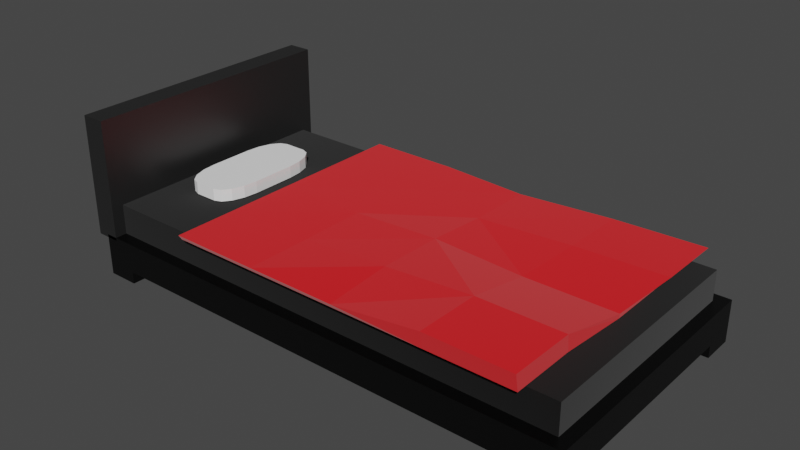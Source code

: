 # Source: Bed.blend  (saved by Blender 2.80.75; exported with 4.5.12 LTS)
import bpy
from mathutils import Matrix  # noqa: F401  (used for matrix-valued properties, if any)

bpy.ops.wm.read_factory_settings(use_empty=True)
scene = bpy.context.scene
scene.name = 'Scene'

# ---- collections
col_collection = bpy.data.collections.new('Collection'); scene.collection.children.link(col_collection)

# ---- materials (node trees are filled in below, after node groups)
mat_material = bpy.data.materials.new('Material')
mat_material.alpha_threshold = 0.0
mat_material.use_transparent_shadow = False
mat_material.line_color = (0.0, 0.0, 0.0, 1.0)
mat_material_002 = bpy.data.materials.new('Material.002')
mat_material_002.alpha_threshold = 0.0
mat_material_002.use_transparent_shadow = False
mat_material_002.line_color = (0.0, 0.0, 0.0, 1.0)
mat_material_003 = bpy.data.materials.new('Material.003')
mat_material_003.alpha_threshold = 0.0
mat_material_003.use_transparent_shadow = False
mat_material_003.line_color = (0.0, 0.0, 0.0, 1.0)
mat_material_004 = bpy.data.materials.new('Material.004')
mat_material_004.alpha_threshold = 0.0
mat_material_004.use_transparent_shadow = False
mat_material_004.line_color = (0.0, 0.0, 0.0, 1.0)
mat_material_005 = bpy.data.materials.new('Material.005')
mat_material_005.alpha_threshold = 0.0
mat_material_005.use_transparent_shadow = False
mat_material_005.line_color = (0.0, 0.0, 0.0, 1.0)

# ---- material node trees
mat_material.use_nodes = True; mat_material.node_tree.nodes.clear()
_N = mat_material.node_tree.nodes; _L = mat_material.node_tree.links
n0 = _N.new('ShaderNodeOutputMaterial'); n0.name = 'Material Output'; n0.location = (300, 300)
n1 = _N.new('ShaderNodeBsdfPrincipled'); n1.name = 'Principled BSDF'; n1.location = (10, 300)
n1.distribution = 'GGX'
n1.subsurface_method = 'BURLEY'
n1.inputs[0].default_value = (0.0, 0.0, 0.0, 1.0)
n1.inputs[2].default_value = 0.4
n1.inputs[3].default_value = 1.45
n1.inputs[13].default_value = 0.0
n1.inputs[24].default_value = 0.2
n1.inputs[27].default_value = (0.0, 0.0, 0.0, 1.0)
n1.inputs[28].default_value = 1.0
_L.new(n1.outputs[0], n0.inputs[0])
n0.is_active_output = True
mat_material_002.use_nodes = True; mat_material_002.node_tree.nodes.clear()
_N = mat_material_002.node_tree.nodes; _L = mat_material_002.node_tree.links
n0 = _N.new('ShaderNodeOutputMaterial'); n0.name = 'Material Output'; n0.location = (300, 300)
n1 = _N.new('ShaderNodeBsdfPrincipled'); n1.name = 'Principled BSDF'; n1.location = (10, 300)
n1.distribution = 'GGX'
n1.subsurface_method = 'BURLEY'
n1.inputs[0].default_value = (0.01668, 0.01668, 0.01668, 1.0)
n1.inputs[2].default_value = 0.4
n1.inputs[3].default_value = 1.45
n1.inputs[27].default_value = (0.0, 0.0, 0.0, 1.0)
n1.inputs[28].default_value = 1.0
_L.new(n1.outputs[0], n0.inputs[0])
n0.is_active_output = True
mat_material_003.use_nodes = True; mat_material_003.node_tree.nodes.clear()
_N = mat_material_003.node_tree.nodes; _L = mat_material_003.node_tree.links
n0 = _N.new('ShaderNodeOutputMaterial'); n0.name = 'Material Output'; n0.location = (300, 300)
n1 = _N.new('ShaderNodeBsdfPrincipled'); n1.name = 'Principled BSDF'; n1.location = (10, 300)
n1.distribution = 'GGX'
n1.subsurface_method = 'BURLEY'
n1.inputs[0].default_value = (0.0, 0.0, 0.0, 1.0)
n1.inputs[2].default_value = 0.4
n1.inputs[3].default_value = 1.45
n1.inputs[27].default_value = (0.0, 0.0, 0.0, 1.0)
n1.inputs[28].default_value = 1.0
_L.new(n1.outputs[0], n0.inputs[0])
n0.is_active_output = True
mat_material_004.use_nodes = True; mat_material_004.node_tree.nodes.clear()
_N = mat_material_004.node_tree.nodes; _L = mat_material_004.node_tree.links
n0 = _N.new('ShaderNodeOutputMaterial'); n0.name = 'Material Output'; n0.location = (300, 300)
n1 = _N.new('ShaderNodeBsdfPrincipled'); n1.name = 'Principled BSDF'; n1.location = (10, 300)
n1.distribution = 'GGX'
n1.subsurface_method = 'BURLEY'
n1.inputs[0].default_value = (1.0, 1.0, 1.0, 1.0)
n1.inputs[2].default_value = 0.4
n1.inputs[3].default_value = 1.45
n1.inputs[24].default_value = 0.2
n1.inputs[27].default_value = (0.0, 0.0, 0.0, 1.0)
n1.inputs[28].default_value = 1.0
_L.new(n1.outputs[0], n0.inputs[0])
n0.is_active_output = True
mat_material_005.use_nodes = True; mat_material_005.node_tree.nodes.clear()
_N = mat_material_005.node_tree.nodes; _L = mat_material_005.node_tree.links
n0 = _N.new('ShaderNodeOutputMaterial'); n0.name = 'Material Output'; n0.location = (300, 300)
n1 = _N.new('ShaderNodeBsdfPrincipled'); n1.name = 'Principled BSDF'; n1.location = (10, 300)
n1.distribution = 'GGX'
n1.subsurface_method = 'BURLEY'
n1.inputs[0].default_value = (0.8, 0.0, 0.005208, 1.0)
n1.inputs[2].default_value = 0.4
n1.inputs[3].default_value = 0.0
n1.inputs[13].default_value = 0.0
n1.inputs[24].default_value = 0.2
n1.inputs[27].default_value = (0.0, 0.0, 0.0, 1.0)
n1.inputs[28].default_value = 1.0
_L.new(n1.outputs[0], n0.inputs[0])
n0.is_active_output = True

# ---- world
world_world = bpy.data.worlds.new('World'); scene.world = world_world
world_world.use_nodes = True; world_world.node_tree.nodes.clear()
_N = world_world.node_tree.nodes; _L = world_world.node_tree.links
n0 = _N.new('ShaderNodeOutputWorld'); n0.name = 'World Output'; n0.location = (300, 300)
n1 = _N.new('ShaderNodeBackground'); n1.name = 'Background'; n1.location = (10, 300)
n1.inputs[0].default_value = (0.05088, 0.05088, 0.05088, 1.0)
_L.new(n1.outputs[0], n0.inputs[0])
n0.is_active_output = True
world_world.color = (0.05088, 0.05088, 0.05088)
world_world.use_sun_shadow = False
world_world.sun_shadow_jitter_overblur = 0.0

# ---- meshes
me_cube = bpy.data.meshes.new('Cube')
me_cube.from_pydata([(1.0, 1.0, 1.0), (1.0, 1.0, -1.0), (1.0, -1.0, 1.0), (1.0, -1.0, -1.0), (-1.0, 1.0, 1.0), (-1.0, 1.0, -1.0), (-1.0, -1.0, 1.0), (-1.0, -1.0, -1.0)], [], [(0, 4, 6, 2), (3, 2, 6, 7), (7, 6, 4, 5), (5, 1, 3, 7), (1, 0, 2, 3), (5, 4, 0, 1)])
_uv = me_cube.uv_layers.new(name='UVMap')
_uv.uv.foreach_set('vector', [0.375, 0.0, 0.625, 0.0, 0.625, 0.25, 0.375, 0.25, 0.375, 0.25, 0.625, 0.25, 0.625, 0.5, 0.375, 0.5, 0.375, 0.5, 0.625, 0.5, 0.625, 0.75, 0.375, 0.75, 0.375, 0.75, 0.625, 0.75, 0.625, 1.0, 0.375, 1.0, 0.125, 0.5, 0.375, 0.5, 0.375, 0.75, 0.125, 0.75, 0.625, 0.5, 0.875, 0.5, 0.875, 0.75, 0.625, 0.75])
me_cube.materials.append(mat_material)
me_cube.use_remesh_preserve_volume = False
me_cube.use_remesh_preserve_attributes = False
me_cube.use_mirror_vertex_groups = False
me_cube.update()
me_cube_002 = bpy.data.meshes.new('Cube.002')
me_cube_002.from_pydata([(1.0, 1.0, 1.0), (1.0, 1.0, -1.0), (1.0, -1.0, 1.0), (1.0, -1.0, -1.0), (-1.0, 1.0, 1.0), (-1.0, 1.0, -1.0), (-1.0, -1.0, 1.0), (-1.0, -1.0, -1.0)], [], [(0, 4, 6, 2), (3, 2, 6, 7), (7, 6, 4, 5), (5, 1, 3, 7), (1, 0, 2, 3), (5, 4, 0, 1)])
_uv = me_cube_002.uv_layers.new(name='UVMap')
_uv.uv.foreach_set('vector', [0.375, 0.0, 0.625, 0.0, 0.625, 0.25, 0.375, 0.25, 0.375, 0.25, 0.625, 0.25, 0.625, 0.5, 0.375, 0.5, 0.375, 0.5, 0.625, 0.5, 0.625, 0.75, 0.375, 0.75, 0.375, 0.75, 0.625, 0.75, 0.625, 1.0, 0.375, 1.0, 0.125, 0.5, 0.375, 0.5, 0.375, 0.75, 0.125, 0.75, 0.625, 0.5, 0.875, 0.5, 0.875, 0.75, 0.625, 0.75])
me_cube_002.materials.append(mat_material_002)
me_cube_002.use_remesh_preserve_volume = False
me_cube_002.use_remesh_preserve_attributes = False
me_cube_002.use_mirror_vertex_groups = False
me_cube_002.update()
me_cube_003 = bpy.data.meshes.new('Cube.003')
me_cube_003.from_pydata([(1.0, 1.0, 1.0), (1.0, 1.0, -1.0), (1.0, -1.0, 1.0), (1.0, -1.0, -1.0), (-1.0, 1.0, 1.0), (-1.0, 1.0, -1.0), (-1.0, -1.0, 1.0), (-1.0, -1.0, -1.0), (0.0, 1.0, -1.0), (0.0, -1.0, 1.0), (0.0, -1.0, -1.0), (0.0, 1.0, 1.0), (0.5, -1.0, -1.0), (0.5, 1.0, 1.0), (0.5, 1.0, -1.0), (0.5, -1.0, 1.0), (0.75, -1.0, -1.0), (0.75, 1.0, 1.0), (0.75, 1.0, -1.0), (0.75, -1.0, 1.0), (-0.5, 1.0, -1.0), (-0.5, -1.0, 1.0), (-0.5, -1.0, -1.0), (-0.5, 1.0, 1.0), (-0.75, 1.0, -1.0), (-0.75, -1.0, 1.0), (-0.75, -1.0, -1.0), (-0.75, 1.0, 1.0), (0.875, -1.0, -1.0), (0.875, 1.0, 1.0), (0.875, 1.0, -1.0), (0.875, -1.0, 1.0), (-0.875, 1.0, -1.0), (-0.875, -1.0, 1.0), (-0.875, -1.0, -1.0), (-0.875, 1.0, 1.0), (-1.0, 0.0, -1.0), (1.0, 0.0, 1.0), (-1.0, 0.0, 1.0), (1.0, 0.0, -1.0), (0.0, 0.0, -1.0), (0.0, 0.0, 1.0), (0.5, 0.0, 1.0), (0.5, 0.0, -1.0), (0.75, 0.0, 1.0), (0.75, 0.0, -1.0), (-0.5, 0.0, -1.0), (-0.5, 0.0, 1.0), (-0.75, 0.0, -1.0), (-0.75, 0.0, 1.0), (0.875, 0.0, 1.0), (0.875, 0.0, -1.0), (-0.875, 0.0, -1.0), (-0.875, 0.0, 1.0), (-1.0, 0.5, 1.0), (1.0, 0.5, -1.0), (-1.0, 0.5, -1.0), (1.0, 0.5, 1.0), (0.0, 0.5, -1.0), (0.0, 0.5, 1.0), (0.5, 0.5, 1.0), (0.5, 0.5, -1.0), (0.75, 0.5, 1.0), (0.75, 0.5, -1.0), (-0.5, 0.5, -1.0), (-0.5, 0.5, 1.0), (-0.75, 0.5, -1.0), (-0.75, 0.5, 1.0), (0.875, 0.5, 1.0), (0.875, 0.5, -1.0), (-0.875, 0.5, -1.0), (-0.875, 0.5, 1.0), (-1.0, -0.5, -1.0), (1.0, -0.5, 1.0), (0.0, -0.5, -1.0), (0.0, -0.5, 1.0), (0.5, -0.5, 1.0), (0.5, -0.5, -1.0), (0.75, -0.5, 1.0), (0.75, -0.5, -1.0), (-0.5, -0.5, -1.0), (-0.5, -0.5, 1.0), (-0.75, -0.5, -1.0), (-0.75, -0.5, 1.0), (0.875, -0.5, 1.0), (0.875, -0.5, -1.0), (-0.875, -0.5, -1.0), (-0.875, -0.5, 1.0), (-1.0, -0.5, 1.0), (1.0, -0.5, -1.0), (-1.0, -0.75, -1.0), (1.0, -0.75, 1.0), (0.0, -0.75, -1.0), (0.0, -0.75, 1.0), (0.5, -0.75, 1.0), (0.5, -0.75, -1.0), (0.75, -0.75, 1.0), (0.75, -0.75, -1.0), (-0.5, -0.75, -1.0), (-0.5, -0.75, 1.0), (-0.75, -0.75, -1.0), (-0.75, -0.75, 1.0), (0.875, -0.75, 1.0), (0.875, -0.75, -1.0), (-0.875, -0.75, -1.0), (-0.875, -0.75, 1.0), (-1.0, -0.75, 1.0), (1.0, -0.75, -1.0), (-1.0, 0.75, 1.0), (1.0, 0.75, -1.0), (-1.0, 0.75, -1.0), (1.0, 0.75, 1.0), (0.0, 0.75, -1.0), (0.0, 0.75, 1.0), (0.5, 0.75, 1.0), (0.5, 0.75, -1.0), (0.75, 0.75, 1.0), (0.75, 0.75, -1.0), (-0.5, 0.75, -1.0), (-0.5, 0.75, 1.0), (-0.75, 0.75, -1.0), (-0.75, 0.75, 1.0), (0.875, 0.75, 1.0), (0.875, 0.75, -1.0), (-0.875, 0.75, -1.0), (-0.875, 0.75, 1.0), (-1.0, -0.75, -1.8), (-1.0, -1.0, -1.8), (-0.875, 1.0, -1.8), (-1.0, 1.0, -1.8), (0.875, -1.0, -1.8), (1.0, -1.0, -1.8), (1.0, 0.75, -1.8), (1.0, 1.0, -1.8), (0.875, 1.0, -1.8), (0.875, -0.75, -1.8), (-0.875, -1.0, -1.8), (-0.875, -0.75, -1.8), (1.0, -0.75, -1.8), (-1.0, 0.75, -1.8), (0.875, 0.75, -1.8), (-0.875, 0.75, -1.8)], [], [(105, 106, 6, 33), (34, 33, 6, 7), (110, 108, 4, 5), (110, 5, 129, 139), (107, 91, 2, 3), (30, 29, 0, 1), (20, 23, 11, 8), (98, 92, 10, 22), (12, 15, 9, 10), (94, 93, 9, 15), (96, 94, 15, 19), (16, 19, 15, 12), (8, 11, 13, 14), (92, 95, 12, 10), (28, 31, 19, 16), (102, 96, 19, 31), (14, 13, 17, 18), (95, 97, 16, 12), (100, 98, 22, 26), (24, 27, 23, 20), (10, 9, 21, 22), (93, 99, 21, 9), (32, 35, 27, 24), (104, 100, 26, 34), (22, 21, 25, 26), (99, 101, 25, 21), (91, 102, 31, 2), (3, 2, 31, 28), (18, 17, 29, 30), (97, 103, 28, 16), (32, 124, 141, 128), (5, 4, 35, 32), (26, 25, 33, 34), (101, 105, 33, 25), (67, 71, 53, 49), (56, 70, 52, 36), (63, 69, 51, 45), (57, 68, 50, 37), (65, 67, 49, 47), (70, 66, 48, 52), (59, 65, 47, 41), (66, 64, 46, 48), (61, 63, 45, 43), (68, 62, 44, 50), (58, 61, 43, 40), (62, 60, 42, 44), (60, 59, 41, 42), (64, 58, 40, 46), (55, 57, 37, 39), (69, 55, 39, 51), (72, 88, 38, 36), (71, 54, 38, 53), (125, 108, 54, 71), (123, 109, 55, 69), (109, 111, 57, 55), (118, 112, 58, 64), (114, 113, 59, 60), (116, 114, 60, 62), (112, 115, 61, 58), (122, 116, 62, 68), (115, 117, 63, 61), (120, 118, 64, 66), (113, 119, 65, 59), (124, 120, 66, 70), (119, 121, 67, 65), (111, 122, 68, 57), (117, 123, 69, 63), (110, 124, 70, 56), (121, 125, 71, 67), (36, 38, 54, 56), (90, 106, 88, 72), (49, 53, 87, 83), (36, 52, 86, 72), (45, 51, 85, 79), (37, 50, 84, 73), (47, 49, 83, 81), (52, 48, 82, 86), (41, 47, 81, 75), (48, 46, 80, 82), (43, 45, 79, 77), (50, 44, 78, 84), (40, 43, 77, 74), (44, 42, 76, 78), (42, 41, 75, 76), (46, 40, 74, 80), (39, 37, 73, 89), (51, 39, 89, 85), (53, 38, 88, 87), (7, 6, 106, 90), (83, 87, 105, 101), (72, 86, 104, 90), (79, 85, 103, 97), (73, 84, 102, 91), (81, 83, 101, 99), (86, 82, 100, 104), (75, 81, 99, 93), (82, 80, 98, 100), (77, 79, 97, 95), (84, 78, 96, 102), (74, 77, 95, 92), (78, 76, 94, 96), (76, 75, 93, 94), (80, 74, 92, 98), (89, 73, 91, 107), (85, 89, 107, 103), (87, 88, 106, 105), (27, 35, 125, 121), (123, 30, 134, 140), (18, 30, 123, 117), (0, 29, 122, 111), (23, 27, 121, 119), (32, 24, 120, 124), (11, 23, 119, 113), (24, 20, 118, 120), (14, 18, 117, 115), (29, 17, 116, 122), (8, 14, 115, 112), (17, 13, 114, 116), (13, 11, 113, 114), (20, 8, 112, 118), (1, 0, 111, 109), (104, 34, 136, 137), (35, 4, 108, 125), (56, 54, 108, 110), (135, 138, 131, 130), (126, 137, 136, 127), (129, 128, 141, 139), (134, 133, 132, 140), (28, 103, 135, 130), (7, 90, 126, 127), (107, 3, 131, 138), (3, 28, 130, 131), (109, 123, 140, 132), (5, 32, 128, 129), (124, 110, 139, 141), (30, 1, 133, 134), (103, 107, 138, 135), (34, 7, 127, 136), (90, 104, 137, 126), (1, 109, 132, 133)])
_uv = me_cube_003.uv_layers.new(name='UVMap')
_uv.uv.foreach_set('vector', [0.6094, 0.2188, 0.625, 0.2188, 0.625, 0.25, 0.6094, 0.25, 0.375, 0.4844, 0.625, 0.4844, 0.625, 0.5, 0.375, 0.5, 0.375, 0.7188, 0.625, 0.7188, 0.625, 0.75, 0.375, 0.75, 0.375, 0.7188, 0.375, 0.75, 0.375, 0.75, 0.375, 0.7188, 0.125, 0.7188, 0.375, 0.7188, 0.375, 0.75, 0.125, 0.75, 0.625, 0.7344, 0.875, 0.7344, 0.875, 0.75, 0.625, 0.75, 0.625, 0.5625, 0.875, 0.5625, 0.875, 0.625, 0.625, 0.625, 0.4375, 0.9688, 0.5, 0.9688, 0.5, 1.0, 0.4375, 1.0, 0.375, 0.3125, 0.625, 0.3125, 0.625, 0.375, 0.375, 0.375, 0.4375, 0.2188, 0.5, 0.2188, 0.5, 0.25, 0.4375, 0.25, 0.4062, 0.2188, 0.4375, 0.2188, 0.4375, 0.25, 0.4062, 0.25, 0.375, 0.2812, 0.625, 0.2812, 0.625, 0.3125, 0.375, 0.3125, 0.625, 0.625, 0.875, 0.625, 0.875, 0.6875, 0.625, 0.6875, 0.5, 0.9688, 0.5625, 0.9688, 0.5625, 1.0, 0.5, 1.0, 0.375, 0.2656, 0.625, 0.2656, 0.625, 0.2812, 0.375, 0.2812, 0.3906, 0.2188, 0.4062, 0.2188, 0.4062, 0.25, 0.3906, 0.25, 0.625, 0.6875, 0.875, 0.6875, 0.875, 0.7188, 0.625, 0.7188, 0.5625, 0.9688, 0.5938, 0.9688, 0.5938, 1.0, 0.5625, 1.0, 0.4062, 0.9688, 0.4375, 0.9688, 0.4375, 1.0, 0.4062, 1.0, 0.625, 0.5312, 0.875, 0.5312, 0.875, 0.5625, 0.625, 0.5625, 0.375, 0.375, 0.625, 0.375, 0.625, 0.4375, 0.375, 0.4375, 0.5, 0.2188, 0.5625, 0.2188, 0.5625, 0.25, 0.5, 0.25, 0.625, 0.5156, 0.875, 0.5156, 0.875, 0.5312, 0.625, 0.5312, 0.3906, 0.9688, 0.4062, 0.9688, 0.4062, 1.0, 0.3906, 1.0, 0.375, 0.4375, 0.625, 0.4375, 0.625, 0.4688, 0.375, 0.4688, 0.5625, 0.2188, 0.5938, 0.2188, 0.5938, 0.25, 0.5625, 0.25, 0.375, 0.2188, 0.3906, 0.2188, 0.3906, 0.25, 0.375, 0.25, 0.375, 0.25, 0.625, 0.25, 0.625, 0.2656, 0.375, 0.2656, 0.625, 0.7188, 0.875, 0.7188, 0.875, 0.7344, 0.625, 0.7344, 0.5938, 0.9688, 0.6094, 0.9688, 0.6094, 1.0, 0.5938, 1.0, 0.3906, 0.75, 0.3906, 0.7812, 0.3906, 0.7812, 0.3906, 0.75, 0.625, 0.5, 0.875, 0.5, 0.875, 0.5156, 0.625, 0.5156, 0.375, 0.4688, 0.625, 0.4688, 0.625, 0.4844, 0.375, 0.4844, 0.5938, 0.2188, 0.6094, 0.2188, 0.6094, 0.25, 0.5938, 0.25, 0.5938, 0.0625, 0.6094, 0.0625, 0.6094, 0.125, 0.5938, 0.125, 0.375, 0.8125, 0.3906, 0.8125, 0.3906, 0.875, 0.375, 0.875, 0.5938, 0.8125, 0.6094, 0.8125, 0.6094, 0.875, 0.5938, 0.875, 0.375, 0.0625, 0.3906, 0.0625, 0.3906, 0.125, 0.375, 0.125, 0.5625, 0.0625, 0.5938, 0.0625, 0.5938, 0.125, 0.5625, 0.125, 0.3906, 0.8125, 0.4062, 0.8125, 0.4062, 0.875, 0.3906, 0.875, 0.5, 0.0625, 0.5625, 0.0625, 0.5625, 0.125, 0.5, 0.125, 0.4062, 0.8125, 0.4375, 0.8125, 0.4375, 0.875, 0.4062, 0.875, 0.5625, 0.8125, 0.5938, 0.8125, 0.5938, 0.875, 0.5625, 0.875, 0.3906, 0.0625, 0.4062, 0.0625, 0.4062, 0.125, 0.3906, 0.125, 0.5, 0.8125, 0.5625, 0.8125, 0.5625, 0.875, 0.5, 0.875, 0.4062, 0.0625, 0.4375, 0.0625, 0.4375, 0.125, 0.4062, 0.125, 0.4375, 0.0625, 0.5, 0.0625, 0.5, 0.125, 0.4375, 0.125, 0.4375, 0.8125, 0.5, 0.8125, 0.5, 0.875, 0.4375, 0.875, 0.125, 0.5625, 0.375, 0.5625, 0.375, 0.625, 0.125, 0.625, 0.6094, 0.8125, 0.625, 0.8125, 0.625, 0.875, 0.6094, 0.875, 0.375, 0.5625, 0.625, 0.5625, 0.625, 0.625, 0.375, 0.625, 0.6094, 0.0625, 0.625, 0.0625, 0.625, 0.125, 0.6094, 0.125, 0.6094, 0.03125, 0.625, 0.03125, 0.625, 0.0625, 0.6094, 0.0625, 0.6094, 0.7812, 0.625, 0.7812, 0.625, 0.8125, 0.6094, 0.8125, 0.125, 0.5312, 0.375, 0.5312, 0.375, 0.5625, 0.125, 0.5625, 0.4375, 0.7812, 0.5, 0.7812, 0.5, 0.8125, 0.4375, 0.8125, 0.4375, 0.03125, 0.5, 0.03125, 0.5, 0.0625, 0.4375, 0.0625, 0.4062, 0.03125, 0.4375, 0.03125, 0.4375, 0.0625, 0.4062, 0.0625, 0.5, 0.7812, 0.5625, 0.7812, 0.5625, 0.8125, 0.5, 0.8125, 0.3906, 0.03125, 0.4062, 0.03125, 0.4062, 0.0625, 0.3906, 0.0625, 0.5625, 0.7812, 0.5938, 0.7812, 0.5938, 0.8125, 0.5625, 0.8125, 0.4062, 0.7812, 0.4375, 0.7812, 0.4375, 0.8125, 0.4062, 0.8125, 0.5, 0.03125, 0.5625, 0.03125, 0.5625, 0.0625, 0.5, 0.0625, 0.3906, 0.7812, 0.4062, 0.7812, 0.4062, 0.8125, 0.3906, 0.8125, 0.5625, 0.03125, 0.5938, 0.03125, 0.5938, 0.0625, 0.5625, 0.0625, 0.375, 0.03125, 0.3906, 0.03125, 0.3906, 0.0625, 0.375, 0.0625, 0.5938, 0.7812, 0.6094, 0.7812, 0.6094, 0.8125, 0.5938, 0.8125, 0.375, 0.7812, 0.3906, 0.7812, 0.3906, 0.8125, 0.375, 0.8125, 0.5938, 0.03125, 0.6094, 0.03125, 0.6094, 0.0625, 0.5938, 0.0625, 0.375, 0.625, 0.625, 0.625, 0.625, 0.6875, 0.375, 0.6875, 0.375, 0.5312, 0.625, 0.5312, 0.625, 0.5625, 0.375, 0.5625, 0.5938, 0.125, 0.6094, 0.125, 0.6094, 0.1875, 0.5938, 0.1875, 0.375, 0.875, 0.3906, 0.875, 0.3906, 0.9375, 0.375, 0.9375, 0.5938, 0.875, 0.6094, 0.875, 0.6094, 0.9375, 0.5938, 0.9375, 0.375, 0.125, 0.3906, 0.125, 0.3906, 0.1875, 0.375, 0.1875, 0.5625, 0.125, 0.5938, 0.125, 0.5938, 0.1875, 0.5625, 0.1875, 0.3906, 0.875, 0.4062, 0.875, 0.4062, 0.9375, 0.3906, 0.9375, 0.5, 0.125, 0.5625, 0.125, 0.5625, 0.1875, 0.5, 0.1875, 0.4062, 0.875, 0.4375, 0.875, 0.4375, 0.9375, 0.4062, 0.9375, 0.5625, 0.875, 0.5938, 0.875, 0.5938, 0.9375, 0.5625, 0.9375, 0.3906, 0.125, 0.4062, 0.125, 0.4062, 0.1875, 0.3906, 0.1875, 0.5, 0.875, 0.5625, 0.875, 0.5625, 0.9375, 0.5, 0.9375, 0.4062, 0.125, 0.4375, 0.125, 0.4375, 0.1875, 0.4062, 0.1875, 0.4375, 0.125, 0.5, 0.125, 0.5, 0.1875, 0.4375, 0.1875, 0.4375, 0.875, 0.5, 0.875, 0.5, 0.9375, 0.4375, 0.9375, 0.125, 0.625, 0.375, 0.625, 0.375, 0.6875, 0.125, 0.6875, 0.6094, 0.875, 0.625, 0.875, 0.625, 0.9375, 0.6094, 0.9375, 0.6094, 0.125, 0.625, 0.125, 0.625, 0.1875, 0.6094, 0.1875, 0.375, 0.5, 0.625, 0.5, 0.625, 0.5312, 0.375, 0.5312, 0.5938, 0.1875, 0.6094, 0.1875, 0.6094, 0.2188, 0.5938, 0.2188, 0.375, 0.9375, 0.3906, 0.9375, 0.3906, 0.9688, 0.375, 0.9688, 0.5938, 0.9375, 0.6094, 0.9375, 0.6094, 0.9688, 0.5938, 0.9688, 0.375, 0.1875, 0.3906, 0.1875, 0.3906, 0.2188, 0.375, 0.2188, 0.5625, 0.1875, 0.5938, 0.1875, 0.5938, 0.2188, 0.5625, 0.2188, 0.3906, 0.9375, 0.4062, 0.9375, 0.4062, 0.9688, 0.3906, 0.9688, 0.5, 0.1875, 0.5625, 0.1875, 0.5625, 0.2188, 0.5, 0.2188, 0.4062, 0.9375, 0.4375, 0.9375, 0.4375, 0.9688, 0.4062, 0.9688, 0.5625, 0.9375, 0.5938, 0.9375, 0.5938, 0.9688, 0.5625, 0.9688, 0.3906, 0.1875, 0.4062, 0.1875, 0.4062, 0.2188, 0.3906, 0.2188, 0.5, 0.9375, 0.5625, 0.9375, 0.5625, 0.9688, 0.5, 0.9688, 0.4062, 0.1875, 0.4375, 0.1875, 0.4375, 0.2188, 0.4062, 0.2188, 0.4375, 0.1875, 0.5, 0.1875, 0.5, 0.2188, 0.4375, 0.2188, 0.4375, 0.9375, 0.5, 0.9375, 0.5, 0.9688, 0.4375, 0.9688, 0.125, 0.6875, 0.375, 0.6875, 0.375, 0.7188, 0.125, 0.7188, 0.6094, 0.9375, 0.625, 0.9375, 0.625, 0.9688, 0.6094, 0.9688, 0.6094, 0.1875, 0.625, 0.1875, 0.625, 0.2188, 0.6094, 0.2188, 0.5938, 0.0, 0.6094, 0.0, 0.6094, 0.03125, 0.5938, 0.03125, 0.6094, 0.7812, 0.6094, 0.75, 0.6094, 0.75, 0.6094, 0.7812, 0.5938, 0.75, 0.6094, 0.75, 0.6094, 0.7812, 0.5938, 0.7812, 0.375, 0.0, 0.3906, 0.0, 0.3906, 0.03125, 0.375, 0.03125, 0.5625, 0.0, 0.5938, 0.0, 0.5938, 0.03125, 0.5625, 0.03125, 0.3906, 0.75, 0.4062, 0.75, 0.4062, 0.7812, 0.3906, 0.7812, 0.5, 0.0, 0.5625, 0.0, 0.5625, 0.03125, 0.5, 0.03125, 0.4062, 0.75, 0.4375, 0.75, 0.4375, 0.7812, 0.4062, 0.7812, 0.5625, 0.75, 0.5938, 0.75, 0.5938, 0.7812, 0.5625, 0.7812, 0.3906, 0.0, 0.4062, 0.0, 0.4062, 0.03125, 0.3906, 0.03125, 0.5, 0.75, 0.5625, 0.75, 0.5625, 0.7812, 0.5, 0.7812, 0.4062, 0.0, 0.4375, 0.0, 0.4375, 0.03125, 0.4062, 0.03125, 0.4375, 0.0, 0.5, 0.0, 0.5, 0.03125, 0.4375, 0.03125, 0.4375, 0.75, 0.5, 0.75, 0.5, 0.7812, 0.4375, 0.7812, 0.125, 0.5, 0.375, 0.5, 0.375, 0.5312, 0.125, 0.5312, 0.3906, 0.9688, 0.3906, 1.0, 0.3906, 1.0, 0.3906, 0.9688, 0.6094, 0.0, 0.625, 0.0, 0.625, 0.03125, 0.6094, 0.03125, 0.375, 0.6875, 0.625, 0.6875, 0.625, 0.7188, 0.375, 0.7188, 0.6094, 0.9688, 0.625, 0.9688, 0.625, 1.0, 0.6094, 1.0, 0.375, 0.9688, 0.3906, 0.9688, 0.3906, 1.0, 0.375, 1.0, 0.375, 0.75, 0.3906, 0.75, 0.3906, 0.7812, 0.375, 0.7812, 0.6094, 0.75, 0.625, 0.75, 0.625, 0.7812, 0.6094, 0.7812, 0.6094, 1.0, 0.6094, 0.9688, 0.6094, 0.9688, 0.6094, 1.0, 0.375, 0.5, 0.375, 0.5312, 0.375, 0.5312, 0.375, 0.5, 0.125, 0.7188, 0.125, 0.75, 0.125, 0.75, 0.125, 0.7188, 0.375, 0.25, 0.375, 0.2656, 0.375, 0.2656, 0.375, 0.25, 0.625, 0.7812, 0.6094, 0.7812, 0.6094, 0.7812, 0.625, 0.7812, 0.625, 0.5, 0.625, 0.5156, 0.625, 0.5156, 0.625, 0.5, 0.3906, 0.7812, 0.375, 0.7812, 0.375, 0.7812, 0.3906, 0.7812, 0.625, 0.7344, 0.625, 0.75, 0.625, 0.75, 0.625, 0.7344, 0.6094, 0.9688, 0.625, 0.9688, 0.625, 0.9688, 0.6094, 0.9688, 0.375, 0.4844, 0.375, 0.5, 0.375, 0.5, 0.375, 0.4844, 0.375, 0.9688, 0.3906, 0.9688, 0.3906, 0.9688, 0.375, 0.9688, 0.125, 0.5, 0.125, 0.5312, 0.125, 0.5312, 0.125, 0.5])
me_cube_003.materials.append(mat_material_003)
me_cube_003.use_remesh_preserve_volume = False
me_cube_003.use_remesh_preserve_attributes = False
me_cube_003.use_mirror_vertex_groups = False
me_cube_003.update()
me_cube_004 = bpy.data.meshes.new('Cube.004')
me_cube_004.from_pydata([(1.0, 0.3769, 1.0), (0.3769, 1.0, 1.0), (0.9526, 0.6153, 1.0), (0.8175, 0.8175, 1.0), (0.6153, 0.9526, 1.0), (0.3769, 1.0, -1.0), (1.0, 0.3769, -1.0), (0.6153, 0.9526, -1.0), (0.8175, 0.8175, -1.0), (0.9526, 0.6153, -1.0), (0.3769, -1.0, 1.0), (1.0, -0.3769, 1.0), (0.6153, -0.9526, 1.0), (0.8175, -0.8175, 1.0), (0.9526, -0.6153, 1.0), (1.0, -0.3769, -1.0), (0.3769, -1.0, -1.0), (0.9526, -0.6153, -1.0), (0.8175, -0.8175, -1.0), (0.6153, -0.9526, -1.0), (-0.3769, 1.0, 1.0), (-1.0, 0.3769, 1.0), (-0.6153, 0.9526, 1.0), (-0.8175, 0.8175, 1.0), (-0.9526, 0.6153, 1.0), (-1.0, 0.3769, -1.0), (-0.3769, 1.0, -1.0), (-0.9526, 0.6153, -1.0), (-0.8175, 0.8175, -1.0), (-0.6153, 0.9526, -1.0), (-1.0, -0.3769, 1.0), (-0.3769, -1.0, 1.0), (-0.9526, -0.6153, 1.0), (-0.8175, -0.8175, 1.0), (-0.6153, -0.9526, 1.0), (-0.3769, -1.0, -1.0), (-1.0, -0.3769, -1.0), (-0.6153, -0.9526, -1.0), (-0.8175, -0.8175, -1.0), (-0.9526, -0.6153, -1.0)], [], [(25, 27, 28, 29, 26, 5, 7, 8, 9, 6, 15, 17, 18, 19, 16, 35, 37, 38, 39, 36), (36, 30, 21, 25), (16, 10, 31, 35), (0, 2, 3, 4, 1, 20, 22, 23, 24, 21, 30, 32, 33, 34, 31, 10, 12, 13, 14, 11), (6, 0, 11, 15), (0, 6, 9, 2), (2, 9, 8, 3), (3, 8, 7, 4), (4, 7, 5, 1), (35, 31, 34, 37), (37, 34, 33, 38), (38, 33, 32, 39), (39, 32, 30, 36), (10, 16, 19, 12), (12, 19, 18, 13), (13, 18, 17, 14), (14, 17, 15, 11), (20, 26, 29, 22), (22, 29, 28, 23), (23, 28, 27, 24), (24, 27, 25, 21), (26, 20, 1, 5)])
_uv = me_cube_004.uv_layers.new(name='UVMap')
_uv.uv.foreach_set('vector', [0.375, 0.8279, 0.3809, 0.7981, 0.3978, 0.7728, 0.4231, 0.7559, 0.4529, 0.75, 0.5471, 0.75, 0.5769, 0.7559, 0.6022, 0.7728, 0.6191, 0.7981, 0.625, 0.8279, 0.625, 0.9221, 0.6191, 0.9519, 0.6022, 0.9772, 0.5769, 0.9941, 0.5471, 1.0, 0.4529, 1.0, 0.391, 0.6326, 0.3826, 0.6591, 0.377, 0.6827, 0.375, 0.9221, 0.375, 0.5779, 0.625, 0.5779, 0.625, 0.6721, 0.375, 0.6721, 0.375, 0.3279, 0.625, 0.3279, 0.625, 0.4221, 0.375, 0.4221, 0.375, 0.07789, 0.3809, 0.04808, 0.3978, 0.02281, 0.4231, 0.005929, 0.4529, 0.0, 0.5471, 0.0, 0.5769, 0.005929, 0.6022, 0.02281, 0.6191, 0.04808, 0.625, 0.07789, 0.625, 0.1721, 0.623, 0.4327, 0.6174, 0.4091, 0.609, 0.3826, 0.5471, 0.25, 0.4529, 0.25, 0.4231, 0.2441, 0.3978, 0.2272, 0.3809, 0.2019, 0.375, 0.1721, 0.125, 0.5779, 0.375, 0.5779, 0.375, 0.6721, 0.125, 0.6721, 0.375, 0.5779, 0.125, 0.5779, 0.125, 0.5481, 0.375, 0.5481, 0.375, 0.5481, 0.125, 0.5481, 0.125, 0.5, 0.375, 0.5, 0.875, 0.75, 0.625, 0.75, 0.625, 0.7019, 0.875, 0.7019, 0.875, 0.7019, 0.625, 0.7019, 0.625, 0.6721, 0.875, 0.6721, 0.375, 0.4221, 0.625, 0.4221, 0.609, 0.3826, 0.391, 0.6326, 0.391, 0.6326, 0.609, 0.3826, 0.6174, 0.4091, 0.3826, 0.6591, 0.3826, 0.6591, 0.6174, 0.4091, 0.623, 0.4327, 0.377, 0.6827, 0.377, 0.6827, 0.623, 0.4327, 0.625, 0.5779, 0.375, 0.5779, 0.625, 0.3279, 0.375, 0.3279, 0.375, 0.2981, 0.625, 0.2981, 0.625, 0.2981, 0.375, 0.2981, 0.375, 0.25, 0.625, 0.25, 0.375, 0.75, 0.125, 0.75, 0.125, 0.7019, 0.375, 0.7019, 0.375, 0.7019, 0.125, 0.7019, 0.125, 0.6721, 0.375, 0.6721, 0.875, 0.5779, 0.625, 0.5779, 0.625, 0.5481, 0.875, 0.5481, 0.875, 0.5481, 0.625, 0.5481, 0.625, 0.5, 0.875, 0.5, 0.625, 0.75, 0.375, 0.75, 0.375, 0.7019, 0.625, 0.7019, 0.625, 0.7019, 0.375, 0.7019, 0.375, 0.6721, 0.625, 0.6721, 0.625, 0.5779, 0.875, 0.5779, 0.875, 0.6721, 0.625, 0.6721])
me_cube_004.materials.append(mat_material_004)
me_cube_004.use_remesh_preserve_volume = False
me_cube_004.use_remesh_preserve_attributes = False
me_cube_004.use_mirror_vertex_groups = False
me_cube_004.update()
me_cube_005 = bpy.data.meshes.new('Cube.005')
me_cube_005.from_pydata([(1.034, 1.05, 1.268), (1.0, 0.9901, -0.8592), (0.9716, -1.012, 4.761), (0.9716, -0.9878, -0.8429), (-1.004, 1.029, 0.3186), (-1.0, 0.9901, -0.8592), (-1.0, -1.012, 0.8429), (-1.0, -0.9878, -0.8429), (0.0, 0.9901, -0.8592), (0.0, -1.012, 0.8429), (0.0, -0.9878, -0.8429), (0.0, 0.9789, 0.3186), (-1.0, 0.001153, -0.8511), (1.002, -0.001281, 0.5808), (-1.002, -0.001281, 0.5808), (1.0, 0.001153, -0.8511), (0.0, 0.001153, -0.8511), (-0.00961, 0.01292, 1.647), (-1.0, -0.4933, -0.847), (0.9726, -0.5068, 4.629), (0.0, -0.4933, -0.847), (-0.01139, -0.4899, 1.976), (-1.001, -0.5068, 0.7118), (0.9716, -0.4933, -0.847), (-0.5, 0.9901, -0.8592), (-0.5, -1.012, 0.8429), (-0.5, -0.9878, -0.8429), (-0.5022, 1.029, 0.3186), (-0.5, 0.001153, -0.8511), (-0.5019, -7.49e-05, 0.6714), (-0.5, -0.4933, -0.847), (-0.5005, -0.5068, 0.7118), (0.5, -0.9878, -0.8429), (0.5317, 1.019, 1.268), (0.5, 0.9901, -0.8592), (0.5, -1.012, 4.761), (0.5011, -0.001281, 0.5808), (0.5, 0.001153, -0.8511), (0.5005, -0.5068, 4.629), (0.5, -0.4933, -0.847), (-1.003, 0.5233, 0.4497), (1.0, 0.4956, -0.8551), (-1.0, 0.4956, -0.8551), (1.033, 0.5441, 1.399), (0.0, 0.4956, -0.8551), (-0.0008164, 0.4747, 0.5403), (-0.5014, 0.523, 0.4295), (-0.5, 0.4956, -0.8551), (0.5, 0.4956, -0.8551), (0.5312, 0.5133, 1.399)], [], [(31, 22, 6, 25), (26, 25, 6, 7), (42, 40, 4, 5), (39, 23, 3, 32), (23, 19, 2, 3), (34, 33, 0, 1), (24, 27, 11, 8), (30, 20, 10, 26), (32, 35, 9, 10), (38, 21, 9, 35), (49, 45, 17, 36), (47, 44, 16, 28), (41, 43, 13, 15), (48, 41, 15, 37), (18, 22, 14, 12), (46, 40, 14, 29), (7, 6, 22, 18), (36, 17, 21, 38), (28, 16, 20, 30), (15, 13, 19, 23), (37, 15, 23, 39), (29, 14, 22, 31), (17, 29, 31, 21), (12, 28, 30, 18), (45, 46, 29, 17), (42, 47, 28, 12), (18, 30, 26, 7), (5, 4, 27, 24), (10, 9, 25, 26), (21, 31, 25, 9), (16, 37, 39, 20), (13, 36, 38, 19), (44, 48, 37, 16), (43, 49, 36, 13), (19, 38, 35, 2), (3, 2, 35, 32), (8, 11, 33, 34), (20, 39, 32, 10), (0, 33, 49, 43), (8, 34, 48, 44), (5, 24, 47, 42), (11, 27, 46, 45), (27, 4, 40, 46), (34, 1, 41, 48), (1, 0, 43, 41), (24, 8, 44, 47), (33, 11, 45, 49), (12, 14, 40, 42)])
_uv = me_cube_005.uv_layers.new(name='UVMap')
_uv.uv.foreach_set('vector', [0.5625, 0.1875, 0.625, 0.1875, 0.625, 0.25, 0.5625, 0.25, 0.375, 0.4375, 0.625, 0.4375, 0.625, 0.5, 0.375, 0.5, 0.375, 0.6875, 0.625, 0.6875, 0.625, 0.75, 0.375, 0.75, 0.5625, 0.9375, 0.625, 0.9375, 0.625, 1.0, 0.5625, 1.0, 0.125, 0.6875, 0.375, 0.6875, 0.375, 0.75, 0.125, 0.75, 0.625, 0.6875, 0.875, 0.6875, 0.875, 0.75, 0.625, 0.75, 0.625, 0.5625, 0.875, 0.5625, 0.875, 0.625, 0.625, 0.625, 0.4375, 0.9375, 0.5, 0.9375, 0.5, 1.0, 0.4375, 1.0, 0.375, 0.3125, 0.625, 0.3125, 0.625, 0.375, 0.375, 0.375, 0.4375, 0.1875, 0.5, 0.1875, 0.5, 0.25, 0.4375, 0.25, 0.4375, 0.0625, 0.5, 0.0625, 0.5, 0.125, 0.4375, 0.125, 0.4375, 0.8125, 0.5, 0.8125, 0.5, 0.875, 0.4375, 0.875, 0.125, 0.5625, 0.375, 0.5625, 0.375, 0.625, 0.125, 0.625, 0.5625, 0.8125, 0.625, 0.8125, 0.625, 0.875, 0.5625, 0.875, 0.375, 0.5625, 0.625, 0.5625, 0.625, 0.625, 0.375, 0.625, 0.5625, 0.0625, 0.625, 0.0625, 0.625, 0.125, 0.5625, 0.125, 0.375, 0.5, 0.625, 0.5, 0.625, 0.5625, 0.375, 0.5625, 0.4375, 0.125, 0.5, 0.125, 0.5, 0.1875, 0.4375, 0.1875, 0.4375, 0.875, 0.5, 0.875, 0.5, 0.9375, 0.4375, 0.9375, 0.125, 0.625, 0.375, 0.625, 0.375, 0.6875, 0.125, 0.6875, 0.5625, 0.875, 0.625, 0.875, 0.625, 0.9375, 0.5625, 0.9375, 0.5625, 0.125, 0.625, 0.125, 0.625, 0.1875, 0.5625, 0.1875, 0.5, 0.125, 0.5625, 0.125, 0.5625, 0.1875, 0.5, 0.1875, 0.375, 0.875, 0.4375, 0.875, 0.4375, 0.9375, 0.375, 0.9375, 0.5, 0.0625, 0.5625, 0.0625, 0.5625, 0.125, 0.5, 0.125, 0.375, 0.8125, 0.4375, 0.8125, 0.4375, 0.875, 0.375, 0.875, 0.375, 0.9375, 0.4375, 0.9375, 0.4375, 1.0, 0.375, 1.0, 0.625, 0.5, 0.875, 0.5, 0.875, 0.5625, 0.625, 0.5625, 0.375, 0.375, 0.625, 0.375, 0.625, 0.4375, 0.375, 0.4375, 0.5, 0.1875, 0.5625, 0.1875, 0.5625, 0.25, 0.5, 0.25, 0.5, 0.875, 0.5625, 0.875, 0.5625, 0.9375, 0.5, 0.9375, 0.375, 0.125, 0.4375, 0.125, 0.4375, 0.1875, 0.375, 0.1875, 0.5, 0.8125, 0.5625, 0.8125, 0.5625, 0.875, 0.5, 0.875, 0.375, 0.0625, 0.4375, 0.0625, 0.4375, 0.125, 0.375, 0.125, 0.375, 0.1875, 0.4375, 0.1875, 0.4375, 0.25, 0.375, 0.25, 0.375, 0.25, 0.625, 0.25, 0.625, 0.3125, 0.375, 0.3125, 0.625, 0.625, 0.875, 0.625, 0.875, 0.6875, 0.625, 0.6875, 0.5, 0.9375, 0.5625, 0.9375, 0.5625, 1.0, 0.5, 1.0, 0.375, 0.0, 0.4375, 0.0, 0.4375, 0.0625, 0.375, 0.0625, 0.5, 0.75, 0.5625, 0.75, 0.5625, 0.8125, 0.5, 0.8125, 0.375, 0.75, 0.4375, 0.75, 0.4375, 0.8125, 0.375, 0.8125, 0.5, 0.0, 0.5625, 0.0, 0.5625, 0.0625, 0.5, 0.0625, 0.5625, 0.0, 0.625, 0.0, 0.625, 0.0625, 0.5625, 0.0625, 0.5625, 0.75, 0.625, 0.75, 0.625, 0.8125, 0.5625, 0.8125, 0.125, 0.5, 0.375, 0.5, 0.375, 0.5625, 0.125, 0.5625, 0.4375, 0.75, 0.5, 0.75, 0.5, 0.8125, 0.4375, 0.8125, 0.4375, 0.0, 0.5, 0.0, 0.5, 0.0625, 0.4375, 0.0625, 0.375, 0.625, 0.625, 0.625, 0.625, 0.6875, 0.375, 0.6875])
me_cube_005.materials.append(mat_material_005)
me_cube_005.use_remesh_preserve_volume = False
me_cube_005.use_remesh_preserve_attributes = False
me_cube_005.use_mirror_vertex_groups = False
me_cube_005.update()

# ---- objects
ob_cube = bpy.data.objects.new('Cube', me_cube)
ob_cube_001 = bpy.data.objects.new('Cube.001', me_cube_002)
ob_cube_002 = bpy.data.objects.new('Cube.002', me_cube_003)
ob_cube_003 = bpy.data.objects.new('Cube.003', me_cube_004)
ob_cube_004 = bpy.data.objects.new('Cube.004', me_cube_005)

# ---- transforms, parenting, visibility, modifiers, constraints
ob_cube.location = (0.0, 0.0, 0.0)
ob_cube.scale = (40.0, 20.0, 2.5)
ob_cube.lock_rotations_4d = False
ob_cube.empty_display_type = 'ARROWS'
ob_cube.lineart.crease_threshold = 0.0
ob_cube_001.location = (-42.0, 0.0, 7.0)
ob_cube_001.scale = (2.0, 22.0, 10.0)
ob_cube_001.lock_rotations_4d = False
ob_cube_001.empty_display_type = 'ARROWS'
ob_cube_001.lineart.crease_threshold = 0.0
ob_cube_002.location = (0.0, 0.0, -5.0)
ob_cube_002.scale = (42.0, 22.0, 2.5)
ob_cube_002.lock_rotations_4d = False
ob_cube_002.empty_display_type = 'ARROWS'
ob_cube_002.lineart.crease_threshold = 0.0
ob_cube_003.location = (-32.0, 0.0, 3.61)
ob_cube_003.scale = (5.0, 10.0, 1.0)
ob_cube_003.lock_rotations_4d = False
ob_cube_003.empty_display_type = 'ARROWS'
ob_cube_003.lineart.crease_threshold = 0.0
ob_cube_004.location = (6.0, 0.0, 3.0)
ob_cube_004.scale = (30.0, 22.0, 0.5)
ob_cube_004.lock_rotations_4d = False
ob_cube_004.empty_display_type = 'ARROWS'
ob_cube_004.lineart.crease_threshold = 0.0

# ---- collection membership
col_collection.objects.link(ob_cube)
col_collection.objects.link(ob_cube_001)
col_collection.objects.link(ob_cube_002)
col_collection.objects.link(ob_cube_003)
col_collection.objects.link(ob_cube_004)

# ---- scene / render settings (as saved in the file)
scene.frame_start = 1; scene.frame_end = 250; scene.frame_set(204)
scene.render.engine = 'BLENDER_EEVEE_NEXT'
scene.cycles.use_denoising = False
scene.cycles.samples = 128
scene.cycles.sampling_pattern = 'TABULATED_SOBOL'
scene.cycles.use_adaptive_sampling = False
scene.cycles.use_light_tree = False
scene.view_settings.view_transform = 'Filmic'
bpy.context.view_layer.update()

# ---- added for rendering (the .blend has no active camera and no usable light): camera, sun
cam_auto = bpy.data.cameras.new('AutoCamera')
cam_auto.lens = 50.0
cam_auto.sensor_width = 36.0
cam_auto.clip_end = 1636.35
ob_auto_camera = bpy.data.objects.new('AutoCamera', cam_auto)
scene.collection.objects.link(ob_auto_camera)
ob_auto_camera.location = (92.2397, -111.477, 78.3418)
ob_auto_camera.rotation_euler = (1.09748, -7.21219e-08, 0.694738)
scene.camera = ob_auto_camera
light_auto_sun = bpy.data.lights.new('AutoSun', 'SUN')
light_auto_sun.energy = 3.0
light_auto_sun.angle = 0.0523599
ob_auto_sun = bpy.data.objects.new('AutoSun', light_auto_sun)
scene.collection.objects.link(ob_auto_sun)
ob_auto_sun.rotation_euler = (0.872665, 0.174533, 0.523599)
bpy.context.view_layer.update()
